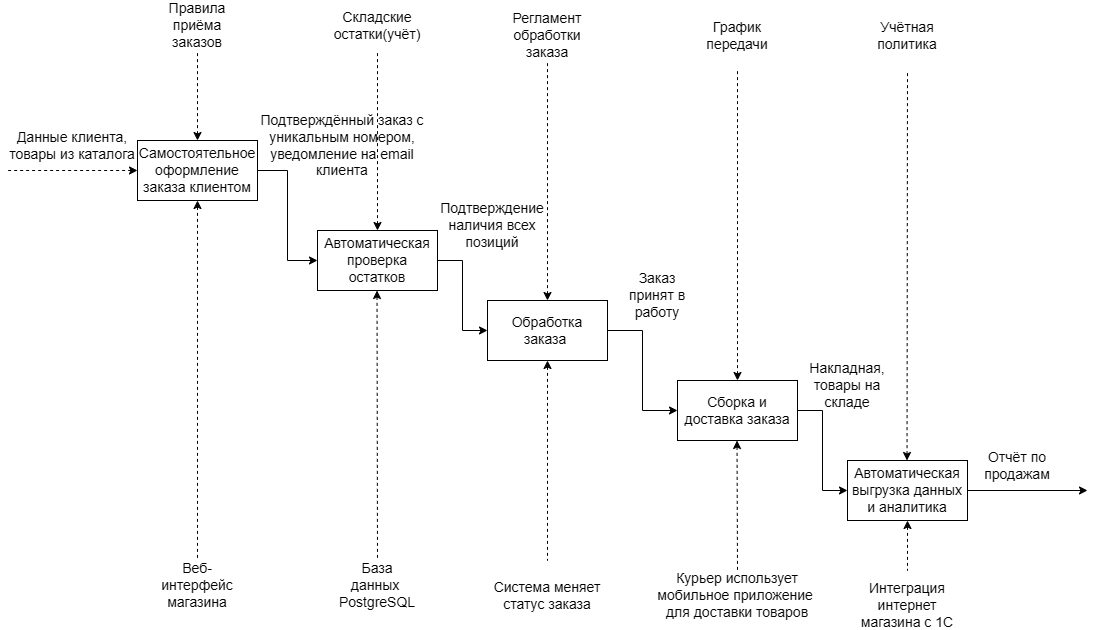

The diagram above was exported from draw.io. Its source (the exported page's mxGraphModel, read from the mxfile embedded in the PNG):
<mxGraphModel dx="1058" dy="608" grid="1" gridSize="10" guides="1" tooltips="1" connect="1" arrows="1" fold="1" page="1" pageScale="1" pageWidth="827" pageHeight="1169" math="0" shadow="0">
  <root>
    <mxCell id="0" />
    <mxCell id="1" parent="0" />
    <mxCell id="OtT2oVgOiGU3hLmU0gpV-6" edge="1" parent="1" source="OtT2oVgOiGU3hLmU0gpV-7" style="edgeStyle=orthogonalEdgeStyle;rounded=0;orthogonalLoop=1;jettySize=auto;html=1;entryX=0;entryY=0.5;entryDx=0;entryDy=0;" target="OtT2oVgOiGU3hLmU0gpV-9">
      <mxGeometry relative="1" as="geometry" />
    </mxCell>
    <mxCell id="OtT2oVgOiGU3hLmU0gpV-7" parent="1" style="rounded=0;whiteSpace=wrap;html=1;" value="&lt;span style=&quot;font-size: 14px;&quot;&gt;Самостоятельное оформление заказа клиентом&lt;/span&gt;" vertex="1">
      <mxGeometry height="60" width="120" x="160" y="280" as="geometry" />
    </mxCell>
    <mxCell id="OtT2oVgOiGU3hLmU0gpV-8" edge="1" parent="1" source="OtT2oVgOiGU3hLmU0gpV-9" style="edgeStyle=orthogonalEdgeStyle;rounded=0;orthogonalLoop=1;jettySize=auto;html=1;entryX=0;entryY=0.5;entryDx=0;entryDy=0;" target="OtT2oVgOiGU3hLmU0gpV-11">
      <mxGeometry relative="1" as="geometry" />
    </mxCell>
    <mxCell id="OtT2oVgOiGU3hLmU0gpV-9" parent="1" style="rounded=0;whiteSpace=wrap;html=1;" value="&lt;span style=&quot;font-size: 14px;&quot;&gt;Автоматическая проверка остатков&lt;/span&gt;" vertex="1">
      <mxGeometry height="60" width="120" x="340" y="370" as="geometry" />
    </mxCell>
    <mxCell id="OtT2oVgOiGU3hLmU0gpV-10" edge="1" parent="1" source="OtT2oVgOiGU3hLmU0gpV-11" style="edgeStyle=orthogonalEdgeStyle;rounded=0;orthogonalLoop=1;jettySize=auto;html=1;entryX=0;entryY=0.5;entryDx=0;entryDy=0;" target="OtT2oVgOiGU3hLmU0gpV-13">
      <mxGeometry relative="1" as="geometry" />
    </mxCell>
    <mxCell id="OtT2oVgOiGU3hLmU0gpV-11" parent="1" style="rounded=0;whiteSpace=wrap;html=1;" value="&lt;span style=&quot;font-size: 14px;&quot;&gt;Обработка заказа&amp;nbsp;&lt;/span&gt;" vertex="1">
      <mxGeometry height="60" width="120" x="510" y="440" as="geometry" />
    </mxCell>
    <mxCell id="OtT2oVgOiGU3hLmU0gpV-12" edge="1" parent="1" source="OtT2oVgOiGU3hLmU0gpV-13" style="edgeStyle=orthogonalEdgeStyle;rounded=0;orthogonalLoop=1;jettySize=auto;html=1;entryX=0;entryY=0.5;entryDx=0;entryDy=0;" target="OtT2oVgOiGU3hLmU0gpV-28">
      <mxGeometry relative="1" as="geometry" />
    </mxCell>
    <mxCell id="OtT2oVgOiGU3hLmU0gpV-13" parent="1" style="rounded=0;whiteSpace=wrap;html=1;" value="&lt;span style=&quot;font-size: 14px;&quot;&gt;Сборка и доставка заказа&lt;/span&gt;" vertex="1">
      <mxGeometry height="60" width="120" x="700" y="520" as="geometry" />
    </mxCell>
    <mxCell id="OtT2oVgOiGU3hLmU0gpV-14" parent="1" style="text;html=1;whiteSpace=wrap;strokeColor=none;fillColor=none;align=center;verticalAlign=middle;rounded=0;" value="&lt;span style=&quot;font-size: 14px;&quot;&gt;Данные клиента, товары из каталога&lt;/span&gt;" vertex="1">
      <mxGeometry height="30" width="130" x="30" y="270" as="geometry" />
    </mxCell>
    <mxCell id="OtT2oVgOiGU3hLmU0gpV-15" edge="1" parent="1" source="OtT2oVgOiGU3hLmU0gpV-7" style="endArrow=none;dashed=1;html=1;rounded=0;startArrow=classic;startFill=1;exitX=0;exitY=0.5;exitDx=0;exitDy=0;" value="">
      <mxGeometry height="50" relative="1" width="50" as="geometry">
        <mxPoint x="60" y="380" as="sourcePoint" />
        <mxPoint x="30" y="310" as="targetPoint" />
      </mxGeometry>
    </mxCell>
    <mxCell id="OtT2oVgOiGU3hLmU0gpV-16" edge="1" parent="1" source="OtT2oVgOiGU3hLmU0gpV-7" style="endArrow=none;dashed=1;html=1;rounded=0;startArrow=classic;startFill=1;exitX=0.5;exitY=1;exitDx=0;exitDy=0;" value="">
      <mxGeometry height="50" relative="1" width="50" as="geometry">
        <mxPoint x="250" y="460" as="sourcePoint" />
        <mxPoint x="220" y="700" as="targetPoint" />
      </mxGeometry>
    </mxCell>
    <mxCell id="OtT2oVgOiGU3hLmU0gpV-17" edge="1" parent="1" style="endArrow=none;dashed=1;html=1;rounded=0;startArrow=classic;startFill=1;exitX=0.5;exitY=1;exitDx=0;exitDy=0;" value="">
      <mxGeometry height="50" relative="1" width="50" as="geometry">
        <mxPoint x="399.52" y="430" as="sourcePoint" />
        <mxPoint x="400" y="700" as="targetPoint" />
      </mxGeometry>
    </mxCell>
    <mxCell id="OtT2oVgOiGU3hLmU0gpV-18" edge="1" parent="1" source="OtT2oVgOiGU3hLmU0gpV-11" style="endArrow=none;dashed=1;html=1;rounded=0;startArrow=classic;startFill=1;exitX=0.5;exitY=1;exitDx=0;exitDy=0;" value="">
      <mxGeometry height="50" relative="1" width="50" as="geometry">
        <mxPoint x="510" y="570" as="sourcePoint" />
        <mxPoint x="570" y="700" as="targetPoint" />
      </mxGeometry>
    </mxCell>
    <mxCell id="OtT2oVgOiGU3hLmU0gpV-19" edge="1" parent="1" style="endArrow=none;dashed=1;html=1;rounded=0;startArrow=classic;startFill=1;exitX=0.5;exitY=1;exitDx=0;exitDy=0;" value="">
      <mxGeometry height="50" relative="1" width="50" as="geometry">
        <mxPoint x="759.52" y="580" as="sourcePoint" />
        <mxPoint x="760" y="710" as="targetPoint" />
      </mxGeometry>
    </mxCell>
    <mxCell id="OtT2oVgOiGU3hLmU0gpV-20" edge="1" parent="1" source="OtT2oVgOiGU3hLmU0gpV-7" style="endArrow=none;dashed=1;html=1;rounded=0;startArrow=classic;startFill=1;exitX=0.5;exitY=0;exitDx=0;exitDy=0;" value="">
      <mxGeometry height="50" relative="1" width="50" as="geometry">
        <mxPoint x="340" y="90" as="sourcePoint" />
        <mxPoint x="220" y="190" as="targetPoint" />
      </mxGeometry>
    </mxCell>
    <mxCell id="OtT2oVgOiGU3hLmU0gpV-21" edge="1" parent="1" source="OtT2oVgOiGU3hLmU0gpV-9" style="endArrow=none;dashed=1;html=1;rounded=0;startArrow=classic;startFill=1;exitX=0.5;exitY=0;exitDx=0;exitDy=0;" value="">
      <mxGeometry height="50" relative="1" width="50" as="geometry">
        <mxPoint x="490" y="140" as="sourcePoint" />
        <mxPoint x="400" y="190" as="targetPoint" />
      </mxGeometry>
    </mxCell>
    <mxCell id="OtT2oVgOiGU3hLmU0gpV-22" edge="1" parent="1" source="OtT2oVgOiGU3hLmU0gpV-11" style="endArrow=none;dashed=1;html=1;rounded=0;startArrow=classic;startFill=1;exitX=0.5;exitY=0;exitDx=0;exitDy=0;" value="">
      <mxGeometry height="50" relative="1" width="50" as="geometry">
        <mxPoint x="570" y="260" as="sourcePoint" />
        <mxPoint x="570" y="200" as="targetPoint" />
      </mxGeometry>
    </mxCell>
    <mxCell id="OtT2oVgOiGU3hLmU0gpV-23" edge="1" parent="1" source="OtT2oVgOiGU3hLmU0gpV-13" style="endArrow=none;dashed=1;html=1;rounded=0;startArrow=classic;startFill=1;exitX=0.5;exitY=0;exitDx=0;exitDy=0;" value="">
      <mxGeometry height="50" relative="1" width="50" as="geometry">
        <mxPoint x="650" y="540" as="sourcePoint" />
        <mxPoint x="760" y="210" as="targetPoint" />
      </mxGeometry>
    </mxCell>
    <mxCell id="OtT2oVgOiGU3hLmU0gpV-24" parent="1" style="text;html=1;whiteSpace=wrap;strokeColor=none;fillColor=none;align=center;verticalAlign=middle;rounded=0;" value="&lt;span style=&quot;font-size: 14px;&quot;&gt;Подтверждённый заказ с уникальным номером, уведомление на email клиента&lt;/span&gt;" vertex="1">
      <mxGeometry height="30" width="170" x="280" y="270" as="geometry" />
    </mxCell>
    <mxCell id="OtT2oVgOiGU3hLmU0gpV-25" parent="1" style="text;html=1;whiteSpace=wrap;strokeColor=none;fillColor=none;align=center;verticalAlign=middle;rounded=0;" value="&lt;span style=&quot;font-size: 14px;&quot;&gt;Веб-интерфейс магазина&lt;/span&gt;" vertex="1">
      <mxGeometry height="30" width="60" x="190" y="710" as="geometry" />
    </mxCell>
    <mxCell id="OtT2oVgOiGU3hLmU0gpV-26" parent="1" style="text;html=1;whiteSpace=wrap;strokeColor=none;fillColor=none;align=center;verticalAlign=middle;rounded=0;" value="&lt;font style=&quot;font-size: 14px;&quot;&gt;Правила приёма заказов&lt;/font&gt;" vertex="1">
      <mxGeometry height="30" width="80" x="180" y="150" as="geometry" />
    </mxCell>
    <mxCell id="OtT2oVgOiGU3hLmU0gpV-27" edge="1" parent="1" source="OtT2oVgOiGU3hLmU0gpV-28" style="edgeStyle=orthogonalEdgeStyle;rounded=0;orthogonalLoop=1;jettySize=auto;html=1;">
      <mxGeometry relative="1" as="geometry">
        <mxPoint x="1110" y="630" as="targetPoint" />
      </mxGeometry>
    </mxCell>
    <mxCell id="OtT2oVgOiGU3hLmU0gpV-28" parent="1" style="rounded=0;whiteSpace=wrap;html=1;" value="&lt;span style=&quot;font-size: 14px;&quot;&gt;Автоматическая выгрузка данных и аналитика&lt;/span&gt;" vertex="1">
      <mxGeometry height="60" width="120" x="870" y="600" as="geometry" />
    </mxCell>
    <mxCell id="OtT2oVgOiGU3hLmU0gpV-29" parent="1" style="text;html=1;whiteSpace=wrap;strokeColor=none;fillColor=none;align=center;verticalAlign=middle;rounded=0;" value="&lt;span style=&quot;font-size: 14px;&quot;&gt;База данных&amp;nbsp;&lt;/span&gt;&lt;div&gt;&lt;span style=&quot;font-size: 14px;&quot;&gt;PostgreSQL&lt;/span&gt;&lt;/div&gt;" vertex="1">
      <mxGeometry height="30" width="60" x="370" y="710" as="geometry" />
    </mxCell>
    <mxCell id="OtT2oVgOiGU3hLmU0gpV-30" parent="1" style="text;html=1;whiteSpace=wrap;strokeColor=none;fillColor=none;align=center;verticalAlign=middle;rounded=0;" value="&lt;span style=&quot;font-size: 14px;&quot;&gt;Подтверждение наличия всех позиций&lt;/span&gt;" vertex="1">
      <mxGeometry height="30" width="110" x="460" y="350" as="geometry" />
    </mxCell>
    <mxCell id="OtT2oVgOiGU3hLmU0gpV-31" parent="1" style="text;html=1;whiteSpace=wrap;strokeColor=none;fillColor=none;align=center;verticalAlign=middle;rounded=0;" value="&lt;span style=&quot;font-size: 14px;&quot;&gt;Заказ принят в работу&lt;/span&gt;" vertex="1">
      <mxGeometry height="30" width="60" x="650" y="420" as="geometry" />
    </mxCell>
    <mxCell id="OtT2oVgOiGU3hLmU0gpV-32" parent="1" style="text;html=1;whiteSpace=wrap;strokeColor=none;fillColor=none;align=center;verticalAlign=middle;rounded=0;" value="&lt;font style=&quot;font-size: 14px;&quot;&gt;Накладная, товары на складе&lt;/font&gt;" vertex="1">
      <mxGeometry height="30" width="60" x="840" y="510" as="geometry" />
    </mxCell>
    <mxCell id="OtT2oVgOiGU3hLmU0gpV-33" parent="1" style="text;html=1;whiteSpace=wrap;strokeColor=none;fillColor=none;align=center;verticalAlign=middle;rounded=0;" value="&lt;span style=&quot;font-size: 14px;&quot;&gt;Система меняет статус заказа&lt;/span&gt;" vertex="1">
      <mxGeometry height="30" width="110" x="515" y="720" as="geometry" />
    </mxCell>
    <mxCell id="OtT2oVgOiGU3hLmU0gpV-34" parent="1" style="text;html=1;whiteSpace=wrap;strokeColor=none;fillColor=none;align=center;verticalAlign=middle;rounded=0;" value="&lt;span style=&quot;font-size: 14px;&quot;&gt;Курьер использует мобильное приложение&amp;nbsp;&lt;/span&gt;&lt;div&gt;&lt;span style=&quot;font-size: 14px;&quot;&gt;для доставки товаров&lt;/span&gt;&lt;/div&gt;" vertex="1">
      <mxGeometry height="30" width="180" x="670" y="720" as="geometry" />
    </mxCell>
    <mxCell id="OtT2oVgOiGU3hLmU0gpV-35" edge="1" parent="1" source="OtT2oVgOiGU3hLmU0gpV-28" style="endArrow=none;dashed=1;html=1;rounded=0;startArrow=classic;startFill=1;exitX=0.5;exitY=1;exitDx=0;exitDy=0;" value="">
      <mxGeometry height="50" relative="1" width="50" as="geometry">
        <mxPoint x="929.52" y="690" as="sourcePoint" />
        <mxPoint x="930" y="710" as="targetPoint" />
      </mxGeometry>
    </mxCell>
    <mxCell id="OtT2oVgOiGU3hLmU0gpV-36" parent="1" style="text;html=1;whiteSpace=wrap;strokeColor=none;fillColor=none;align=center;verticalAlign=middle;rounded=0;" value="&lt;span style=&quot;font-size: 14px;&quot;&gt;Интеграция интернет магазина с 1С&lt;/span&gt;" vertex="1">
      <mxGeometry height="30" width="110" x="875" y="730" as="geometry" />
    </mxCell>
    <mxCell id="OtT2oVgOiGU3hLmU0gpV-37" parent="1" style="text;html=1;whiteSpace=wrap;strokeColor=none;fillColor=none;align=center;verticalAlign=middle;rounded=0;" value="&lt;span style=&quot;font-size: 14px;&quot;&gt;Отчёт по продажам&lt;/span&gt;" vertex="1">
      <mxGeometry height="30" width="80" x="1000" y="590" as="geometry" />
    </mxCell>
    <mxCell id="OtT2oVgOiGU3hLmU0gpV-38" edge="1" parent="1" style="endArrow=none;dashed=1;html=1;rounded=0;startArrow=classic;startFill=1;exitX=0.5;exitY=0;exitDx=0;exitDy=0;" value="">
      <mxGeometry height="50" relative="1" width="50" as="geometry">
        <mxPoint x="929.52" y="600" as="sourcePoint" />
        <mxPoint x="930" y="210" as="targetPoint" />
      </mxGeometry>
    </mxCell>
    <mxCell id="OtT2oVgOiGU3hLmU0gpV-39" parent="1" style="text;html=1;whiteSpace=wrap;strokeColor=none;fillColor=none;align=center;verticalAlign=middle;rounded=0;" value="&lt;font style=&quot;font-size: 14px;&quot;&gt;Складские остатки(учёт)&lt;/font&gt;" vertex="1">
      <mxGeometry height="30" width="60" x="370" y="150" as="geometry" />
    </mxCell>
    <mxCell id="OtT2oVgOiGU3hLmU0gpV-40" parent="1" style="text;html=1;whiteSpace=wrap;strokeColor=none;fillColor=none;align=center;verticalAlign=middle;rounded=0;" value="&lt;span style=&quot;font-size: 14px;&quot;&gt;Регламент обработки заказа&lt;/span&gt;" vertex="1">
      <mxGeometry height="30" width="60" x="540" y="160" as="geometry" />
    </mxCell>
    <mxCell id="OtT2oVgOiGU3hLmU0gpV-41" parent="1" style="text;html=1;whiteSpace=wrap;strokeColor=none;fillColor=none;align=center;verticalAlign=middle;rounded=0;" value="&lt;font style=&quot;font-size: 14px;&quot;&gt;График передачи&lt;/font&gt;" vertex="1">
      <mxGeometry height="30" width="60" x="730" y="160" as="geometry" />
    </mxCell>
    <mxCell id="OtT2oVgOiGU3hLmU0gpV-42" parent="1" style="text;html=1;whiteSpace=wrap;strokeColor=none;fillColor=none;align=center;verticalAlign=middle;rounded=0;" value="&lt;span style=&quot;font-size: 14px;&quot;&gt;Учётная политика&lt;/span&gt;" vertex="1">
      <mxGeometry height="30" width="60" x="900" y="160" as="geometry" />
    </mxCell>
  </root>
</mxGraphModel>